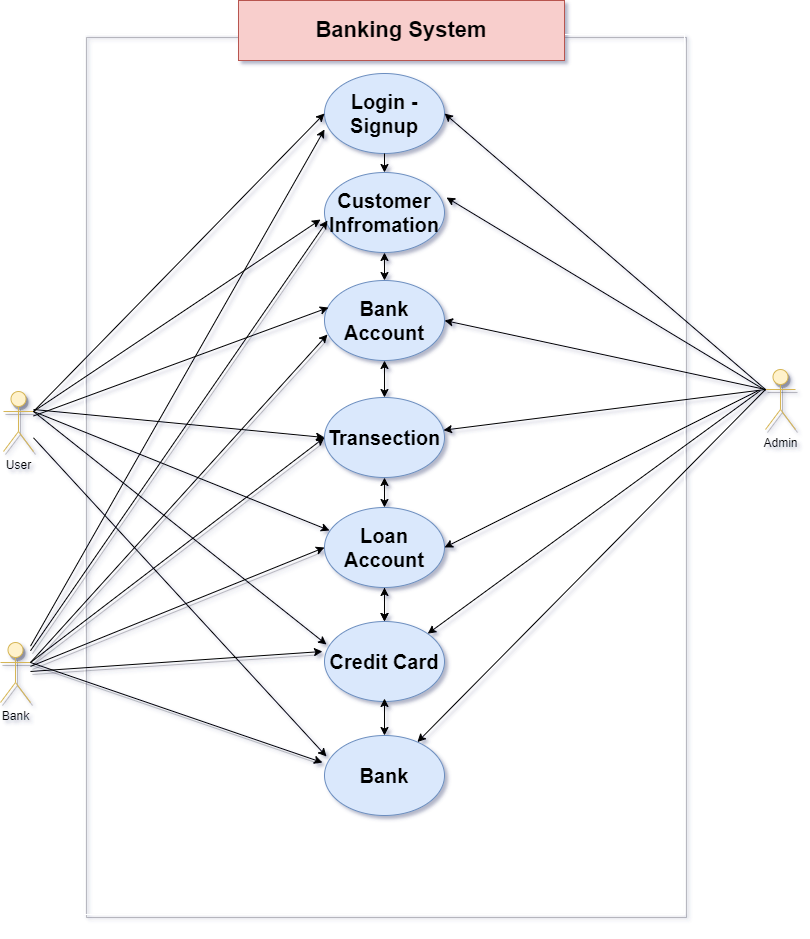

The diagram above was exported from draw.io. Its source (the exported page's mxGraphModel, read from the mxfile embedded in the PNG):
<mxGraphModel dx="1257" dy="1071" grid="0" gridSize="10" guides="1" tooltips="1" connect="1" arrows="1" fold="1" page="0" pageScale="1" pageWidth="850" pageHeight="1100" background="#ffffff" math="0" shadow="1">
  <root>
    <mxCell id="0" />
    <mxCell id="1" parent="0" />
    <mxCell id="11hklWoxGpMBLFTbhXti-1" value="" style="swimlane;startSize=0;strokeColor=#FFFFFF;fontColor=none;noLabel=1;labelBackgroundColor=default;shadow=1;" parent="1" vertex="1">
      <mxGeometry x="117" y="-217" width="600" height="880" as="geometry" />
    </mxCell>
    <mxCell id="11hklWoxGpMBLFTbhXti-13" value="&lt;span style=&quot;font-size: 20px;&quot;&gt;&lt;b&gt;Login - Signup&lt;/b&gt;&lt;/span&gt;" style="ellipse;whiteSpace=wrap;html=1;fillColor=#dae8fc;strokeColor=#6c8ebf;" parent="11hklWoxGpMBLFTbhXti-1" vertex="1">
      <mxGeometry x="240" y="39" width="120" height="80" as="geometry" />
    </mxCell>
    <mxCell id="11hklWoxGpMBLFTbhXti-12" value="&lt;b&gt;&lt;font style=&quot;font-size: 20px;&quot;&gt;Customer Infromation&lt;/font&gt;&lt;/b&gt;" style="ellipse;whiteSpace=wrap;html=1;fillColor=#dae8fc;strokeColor=#6c8ebf;" parent="11hklWoxGpMBLFTbhXti-1" vertex="1">
      <mxGeometry x="240" y="138" width="120" height="80" as="geometry" />
    </mxCell>
    <mxCell id="PVECD0V03QtByhgdzHMc-25" value="" style="edgeStyle=orthogonalEdgeStyle;rounded=0;orthogonalLoop=1;jettySize=auto;html=1;" edge="1" parent="11hklWoxGpMBLFTbhXti-1" source="11hklWoxGpMBLFTbhXti-11" target="PVECD0V03QtByhgdzHMc-22">
      <mxGeometry relative="1" as="geometry" />
    </mxCell>
    <mxCell id="11hklWoxGpMBLFTbhXti-11" value="&lt;b&gt;&lt;font style=&quot;font-size: 20px;&quot;&gt;Loan Account&lt;/font&gt;&lt;/b&gt;" style="ellipse;whiteSpace=wrap;html=1;fillColor=#dae8fc;strokeColor=#6c8ebf;" parent="11hklWoxGpMBLFTbhXti-1" vertex="1">
      <mxGeometry x="240" y="473" width="120" height="80" as="geometry" />
    </mxCell>
    <mxCell id="11hklWoxGpMBLFTbhXti-10" value="&lt;b&gt;&lt;font style=&quot;font-size: 20px;&quot;&gt;Transection&lt;/font&gt;&lt;/b&gt;" style="ellipse;whiteSpace=wrap;html=1;fillColor=#dae8fc;strokeColor=#6c8ebf;" parent="11hklWoxGpMBLFTbhXti-1" vertex="1">
      <mxGeometry x="240" y="363" width="120" height="80" as="geometry" />
    </mxCell>
    <mxCell id="11hklWoxGpMBLFTbhXti-9" value="&lt;b&gt;&lt;font style=&quot;font-size: 20px;&quot;&gt;Bank Account&lt;/font&gt;&lt;/b&gt;" style="ellipse;whiteSpace=wrap;html=1;fillColor=#dae8fc;strokeColor=#6c8ebf;" parent="11hklWoxGpMBLFTbhXti-1" vertex="1">
      <mxGeometry x="240" y="246" width="120" height="80" as="geometry" />
    </mxCell>
    <mxCell id="11hklWoxGpMBLFTbhXti-14" value="" style="endArrow=classic;html=1;rounded=0;entryX=0.5;entryY=0;entryDx=0;entryDy=0;" parent="11hklWoxGpMBLFTbhXti-1" source="11hklWoxGpMBLFTbhXti-13" target="11hklWoxGpMBLFTbhXti-12" edge="1">
      <mxGeometry width="50" height="50" relative="1" as="geometry">
        <mxPoint x="266" y="274" as="sourcePoint" />
        <mxPoint x="316" y="224" as="targetPoint" />
      </mxGeometry>
    </mxCell>
    <mxCell id="PVECD0V03QtByhgdzHMc-4" value="" style="endArrow=classic;startArrow=classic;html=1;rounded=0;exitX=0.5;exitY=0;exitDx=0;exitDy=0;entryX=0.5;entryY=1;entryDx=0;entryDy=0;" edge="1" parent="11hklWoxGpMBLFTbhXti-1" source="11hklWoxGpMBLFTbhXti-9" target="11hklWoxGpMBLFTbhXti-12">
      <mxGeometry width="50" height="50" relative="1" as="geometry">
        <mxPoint x="304" y="289" as="sourcePoint" />
        <mxPoint x="354" y="239" as="targetPoint" />
      </mxGeometry>
    </mxCell>
    <mxCell id="PVECD0V03QtByhgdzHMc-5" value="" style="endArrow=classic;startArrow=classic;html=1;rounded=0;exitX=0.5;exitY=0;exitDx=0;exitDy=0;entryX=0.5;entryY=1;entryDx=0;entryDy=0;" edge="1" parent="11hklWoxGpMBLFTbhXti-1" source="11hklWoxGpMBLFTbhXti-10" target="11hklWoxGpMBLFTbhXti-9">
      <mxGeometry width="50" height="50" relative="1" as="geometry">
        <mxPoint x="304" y="489" as="sourcePoint" />
        <mxPoint x="354" y="439" as="targetPoint" />
      </mxGeometry>
    </mxCell>
    <mxCell id="PVECD0V03QtByhgdzHMc-6" value="" style="endArrow=classic;startArrow=classic;html=1;rounded=0;exitX=0.5;exitY=0;exitDx=0;exitDy=0;entryX=0.5;entryY=1;entryDx=0;entryDy=0;" edge="1" parent="11hklWoxGpMBLFTbhXti-1" source="11hklWoxGpMBLFTbhXti-11" target="11hklWoxGpMBLFTbhXti-10">
      <mxGeometry width="50" height="50" relative="1" as="geometry">
        <mxPoint x="304" y="489" as="sourcePoint" />
        <mxPoint x="354" y="439" as="targetPoint" />
      </mxGeometry>
    </mxCell>
    <mxCell id="PVECD0V03QtByhgdzHMc-7" value="" style="endArrow=classic;startArrow=classic;html=1;rounded=0;exitX=0.5;exitY=0;exitDx=0;exitDy=0;" edge="1" parent="11hklWoxGpMBLFTbhXti-1" source="PVECD0V03QtByhgdzHMc-22" target="11hklWoxGpMBLFTbhXti-11">
      <mxGeometry width="50" height="50" relative="1" as="geometry">
        <mxPoint x="300" y="584" as="sourcePoint" />
        <mxPoint x="354" y="439" as="targetPoint" />
      </mxGeometry>
    </mxCell>
    <mxCell id="PVECD0V03QtByhgdzHMc-22" value="&lt;b&gt;&lt;font style=&quot;font-size: 20px;&quot;&gt;Credit Card&lt;/font&gt;&lt;/b&gt;" style="ellipse;whiteSpace=wrap;html=1;fillColor=#dae8fc;strokeColor=#6c8ebf;" vertex="1" parent="11hklWoxGpMBLFTbhXti-1">
      <mxGeometry x="240" y="587" width="120" height="80" as="geometry" />
    </mxCell>
    <mxCell id="PVECD0V03QtByhgdzHMc-28" value="&lt;b&gt;&lt;font style=&quot;font-size: 20px;&quot;&gt;Bank&lt;/font&gt;&lt;/b&gt;" style="ellipse;whiteSpace=wrap;html=1;fillColor=#dae8fc;strokeColor=#6c8ebf;" vertex="1" parent="11hklWoxGpMBLFTbhXti-1">
      <mxGeometry x="240" y="701" width="120" height="80" as="geometry" />
    </mxCell>
    <mxCell id="PVECD0V03QtByhgdzHMc-27" value="" style="endArrow=classic;startArrow=classic;html=1;rounded=0;" edge="1" parent="11hklWoxGpMBLFTbhXti-1" source="PVECD0V03QtByhgdzHMc-28">
      <mxGeometry width="50" height="50" relative="1" as="geometry">
        <mxPoint x="298" y="703" as="sourcePoint" />
        <mxPoint x="300" y="664" as="targetPoint" />
      </mxGeometry>
    </mxCell>
    <mxCell id="11hklWoxGpMBLFTbhXti-2" value="User" style="shape=umlActor;verticalLabelPosition=bottom;verticalAlign=top;html=1;outlineConnect=0;shadow=1;fillColor=#fff2cc;strokeColor=#d6b656;" parent="1" vertex="1">
      <mxGeometry x="36" y="140" width="30" height="60" as="geometry" />
    </mxCell>
    <mxCell id="11hklWoxGpMBLFTbhXti-3" value="Admin" style="shape=umlActor;verticalLabelPosition=bottom;verticalAlign=top;html=1;outlineConnect=0;shadow=1;fillColor=#fff2cc;strokeColor=#d6b656;" parent="1" vertex="1">
      <mxGeometry x="798" y="118" width="30" height="60" as="geometry" />
    </mxCell>
    <mxCell id="11hklWoxGpMBLFTbhXti-4" value="Bank&lt;br&gt;" style="shape=umlActor;verticalLabelPosition=bottom;verticalAlign=top;html=1;outlineConnect=0;shadow=1;fillColor=#fff2cc;strokeColor=#d6b656;" parent="1" vertex="1">
      <mxGeometry x="33" y="391" width="30" height="60" as="geometry" />
    </mxCell>
    <mxCell id="11hklWoxGpMBLFTbhXti-5" style="edgeStyle=orthogonalEdgeStyle;rounded=0;orthogonalLoop=1;jettySize=auto;html=1;exitX=0.5;exitY=1;exitDx=0;exitDy=0;shadow=1;" parent="1" source="11hklWoxGpMBLFTbhXti-1" target="11hklWoxGpMBLFTbhXti-1" edge="1">
      <mxGeometry relative="1" as="geometry" />
    </mxCell>
    <mxCell id="11hklWoxGpMBLFTbhXti-7" value="" style="endArrow=classic;html=1;rounded=0;entryX=0;entryY=0.5;entryDx=0;entryDy=0;shadow=1;exitX=1;exitY=0.3333333333333333;exitDx=0;exitDy=0;exitPerimeter=0;" parent="1" source="11hklWoxGpMBLFTbhXti-4" target="11hklWoxGpMBLFTbhXti-10" edge="1">
      <mxGeometry width="50" height="50" relative="1" as="geometry">
        <mxPoint x="64" y="429" as="sourcePoint" />
        <mxPoint x="463" y="389" as="targetPoint" />
      </mxGeometry>
    </mxCell>
    <mxCell id="11hklWoxGpMBLFTbhXti-20" value="" style="endArrow=classic;html=1;rounded=0;exitX=0;exitY=0.3333333333333333;exitDx=0;exitDy=0;exitPerimeter=0;" parent="1" source="11hklWoxGpMBLFTbhXti-3" target="11hklWoxGpMBLFTbhXti-10" edge="1">
      <mxGeometry width="50" height="50" relative="1" as="geometry">
        <mxPoint x="399" y="265" as="sourcePoint" />
        <mxPoint x="449" y="215" as="targetPoint" />
      </mxGeometry>
    </mxCell>
    <mxCell id="11hklWoxGpMBLFTbhXti-22" value="" style="endArrow=classic;html=1;rounded=0;exitX=1;exitY=0.3;exitDx=0;exitDy=0;exitPerimeter=0;entryX=0;entryY=0.5;entryDx=0;entryDy=0;" parent="1" source="11hklWoxGpMBLFTbhXti-2" target="11hklWoxGpMBLFTbhXti-10" edge="1">
      <mxGeometry width="50" height="50" relative="1" as="geometry">
        <mxPoint x="399" y="165" as="sourcePoint" />
        <mxPoint x="449" y="115" as="targetPoint" />
      </mxGeometry>
    </mxCell>
    <mxCell id="PVECD0V03QtByhgdzHMc-1" value="" style="endArrow=classic;html=1;rounded=0;exitX=1;exitY=0.3333333333333333;exitDx=0;exitDy=0;exitPerimeter=0;entryX=0;entryY=0.5;entryDx=0;entryDy=0;" edge="1" parent="1" source="11hklWoxGpMBLFTbhXti-2" target="11hklWoxGpMBLFTbhXti-13">
      <mxGeometry width="50" height="50" relative="1" as="geometry">
        <mxPoint x="422" y="103" as="sourcePoint" />
        <mxPoint x="472" y="53" as="targetPoint" />
      </mxGeometry>
    </mxCell>
    <mxCell id="PVECD0V03QtByhgdzHMc-2" value="" style="endArrow=classic;html=1;rounded=0;exitX=0;exitY=0.3333333333333333;exitDx=0;exitDy=0;exitPerimeter=0;entryX=1;entryY=0.5;entryDx=0;entryDy=0;" edge="1" parent="1" source="11hklWoxGpMBLFTbhXti-3" target="11hklWoxGpMBLFTbhXti-13">
      <mxGeometry width="50" height="50" relative="1" as="geometry">
        <mxPoint x="422" y="103" as="sourcePoint" />
        <mxPoint x="472" y="53" as="targetPoint" />
      </mxGeometry>
    </mxCell>
    <mxCell id="PVECD0V03QtByhgdzHMc-3" value="" style="endArrow=classic;html=1;rounded=0;entryX=0;entryY=0.7;entryDx=0;entryDy=0;entryPerimeter=0;" edge="1" parent="1" source="11hklWoxGpMBLFTbhXti-4" target="11hklWoxGpMBLFTbhXti-13">
      <mxGeometry width="50" height="50" relative="1" as="geometry">
        <mxPoint x="422" y="303" as="sourcePoint" />
        <mxPoint x="472" y="253" as="targetPoint" />
      </mxGeometry>
    </mxCell>
    <mxCell id="PVECD0V03QtByhgdzHMc-9" value="" style="endArrow=classic;html=1;rounded=0;entryX=0.025;entryY=0.6;entryDx=0;entryDy=0;shadow=1;entryPerimeter=0;" edge="1" parent="1" source="11hklWoxGpMBLFTbhXti-4" target="11hklWoxGpMBLFTbhXti-12">
      <mxGeometry width="50" height="50" relative="1" as="geometry">
        <mxPoint x="59" y="465" as="sourcePoint" />
        <mxPoint x="368" y="256" as="targetPoint" />
      </mxGeometry>
    </mxCell>
    <mxCell id="PVECD0V03QtByhgdzHMc-10" value="" style="endArrow=classic;html=1;rounded=0;exitX=1;exitY=0.3333333333333333;exitDx=0;exitDy=0;exitPerimeter=0;entryX=-0.033;entryY=0.588;entryDx=0;entryDy=0;entryPerimeter=0;" edge="1" parent="1" source="11hklWoxGpMBLFTbhXti-2" target="11hklWoxGpMBLFTbhXti-12">
      <mxGeometry width="50" height="50" relative="1" as="geometry">
        <mxPoint x="83" y="179" as="sourcePoint" />
        <mxPoint x="368" y="-120" as="targetPoint" />
      </mxGeometry>
    </mxCell>
    <mxCell id="PVECD0V03QtByhgdzHMc-11" value="" style="endArrow=classic;html=1;rounded=0;entryX=1.017;entryY=0.313;entryDx=0;entryDy=0;entryPerimeter=0;" edge="1" parent="1" source="11hklWoxGpMBLFTbhXti-3" target="11hklWoxGpMBLFTbhXti-12">
      <mxGeometry width="50" height="50" relative="1" as="geometry">
        <mxPoint x="810" y="179" as="sourcePoint" />
        <mxPoint x="488" y="-120" as="targetPoint" />
      </mxGeometry>
    </mxCell>
    <mxCell id="PVECD0V03QtByhgdzHMc-12" value="&lt;b&gt;&lt;font style=&quot;font-size: 22px;&quot;&gt;Banking System&lt;/font&gt;&lt;/b&gt;" style="rounded=0;whiteSpace=wrap;html=1;fillColor=#f8cecc;strokeColor=#b85450;" vertex="1" parent="1">
      <mxGeometry x="271" y="-251" width="326" height="60" as="geometry" />
    </mxCell>
    <mxCell id="PVECD0V03QtByhgdzHMc-13" value="" style="endArrow=classic;html=1;rounded=0;entryX=0.025;entryY=0.675;entryDx=0;entryDy=0;shadow=1;entryPerimeter=0;exitX=1;exitY=0.3333333333333333;exitDx=0;exitDy=0;exitPerimeter=0;" edge="1" parent="1" source="11hklWoxGpMBLFTbhXti-4" target="11hklWoxGpMBLFTbhXti-9">
      <mxGeometry width="50" height="50" relative="1" as="geometry">
        <mxPoint x="73" y="411" as="sourcePoint" />
        <mxPoint x="371" y="10" as="targetPoint" />
      </mxGeometry>
    </mxCell>
    <mxCell id="PVECD0V03QtByhgdzHMc-14" value="" style="endArrow=classic;html=1;rounded=0;entryX=0.033;entryY=0.338;entryDx=0;entryDy=0;entryPerimeter=0;" edge="1" parent="1" source="11hklWoxGpMBLFTbhXti-2" target="11hklWoxGpMBLFTbhXti-9">
      <mxGeometry width="50" height="50" relative="1" as="geometry">
        <mxPoint x="76" y="170" as="sourcePoint" />
        <mxPoint x="364" y="9" as="targetPoint" />
      </mxGeometry>
    </mxCell>
    <mxCell id="PVECD0V03QtByhgdzHMc-15" value="" style="endArrow=classic;html=1;rounded=0;exitX=0;exitY=0.3333333333333333;exitDx=0;exitDy=0;exitPerimeter=0;entryX=1;entryY=0.5;entryDx=0;entryDy=0;" edge="1" parent="1" source="11hklWoxGpMBLFTbhXti-3" target="11hklWoxGpMBLFTbhXti-9">
      <mxGeometry width="50" height="50" relative="1" as="geometry">
        <mxPoint x="808" y="148" as="sourcePoint" />
        <mxPoint x="483" y="240" as="targetPoint" />
      </mxGeometry>
    </mxCell>
    <mxCell id="PVECD0V03QtByhgdzHMc-29" value="" style="endArrow=classic;html=1;rounded=0;entryX=-0.017;entryY=0.375;entryDx=0;entryDy=0;shadow=1;entryPerimeter=0;" edge="1" parent="1" source="11hklWoxGpMBLFTbhXti-4" target="PVECD0V03QtByhgdzHMc-22">
      <mxGeometry width="50" height="50" relative="1" as="geometry">
        <mxPoint x="73" y="421" as="sourcePoint" />
        <mxPoint x="367" y="192" as="targetPoint" />
      </mxGeometry>
    </mxCell>
    <mxCell id="PVECD0V03QtByhgdzHMc-30" value="" style="endArrow=classic;html=1;rounded=0;entryX=0;entryY=0.5;entryDx=0;entryDy=0;shadow=1;" edge="1" parent="1" source="11hklWoxGpMBLFTbhXti-4" target="11hklWoxGpMBLFTbhXti-11">
      <mxGeometry width="50" height="50" relative="1" as="geometry">
        <mxPoint x="83" y="431" as="sourcePoint" />
        <mxPoint x="377" y="202" as="targetPoint" />
      </mxGeometry>
    </mxCell>
    <mxCell id="PVECD0V03QtByhgdzHMc-31" value="" style="endArrow=classic;html=1;rounded=0;entryX=-0.017;entryY=0.338;entryDx=0;entryDy=0;shadow=1;entryPerimeter=0;exitX=1;exitY=0.3333333333333333;exitDx=0;exitDy=0;exitPerimeter=0;" edge="1" parent="1" source="11hklWoxGpMBLFTbhXti-4" target="PVECD0V03QtByhgdzHMc-28">
      <mxGeometry width="50" height="50" relative="1" as="geometry">
        <mxPoint x="73" y="430" as="sourcePoint" />
        <mxPoint x="365" y="410" as="targetPoint" />
      </mxGeometry>
    </mxCell>
    <mxCell id="PVECD0V03QtByhgdzHMc-32" value="" style="endArrow=classic;html=1;rounded=0;entryX=0.017;entryY=0.263;entryDx=0;entryDy=0;entryPerimeter=0;" edge="1" parent="1" source="11hklWoxGpMBLFTbhXti-2" target="PVECD0V03QtByhgdzHMc-28">
      <mxGeometry width="50" height="50" relative="1" as="geometry">
        <mxPoint x="76" y="168" as="sourcePoint" />
        <mxPoint x="367" y="192" as="targetPoint" />
      </mxGeometry>
    </mxCell>
    <mxCell id="PVECD0V03QtByhgdzHMc-33" value="" style="endArrow=classic;html=1;rounded=0;exitX=1;exitY=0.3333333333333333;exitDx=0;exitDy=0;exitPerimeter=0;entryX=0.017;entryY=0.288;entryDx=0;entryDy=0;entryPerimeter=0;" edge="1" parent="1" source="11hklWoxGpMBLFTbhXti-2" target="PVECD0V03QtByhgdzHMc-22">
      <mxGeometry width="50" height="50" relative="1" as="geometry">
        <mxPoint x="86" y="178" as="sourcePoint" />
        <mxPoint x="377" y="202" as="targetPoint" />
      </mxGeometry>
    </mxCell>
    <mxCell id="PVECD0V03QtByhgdzHMc-34" value="" style="endArrow=classic;html=1;rounded=0;exitX=1;exitY=0.3333333333333333;exitDx=0;exitDy=0;exitPerimeter=0;entryX=0.042;entryY=0.288;entryDx=0;entryDy=0;entryPerimeter=0;" edge="1" parent="1" source="11hklWoxGpMBLFTbhXti-2" target="11hklWoxGpMBLFTbhXti-11">
      <mxGeometry width="50" height="50" relative="1" as="geometry">
        <mxPoint x="96" y="188" as="sourcePoint" />
        <mxPoint x="387" y="212" as="targetPoint" />
      </mxGeometry>
    </mxCell>
    <mxCell id="PVECD0V03QtByhgdzHMc-35" value="" style="endArrow=classic;html=1;rounded=0;entryX=1;entryY=0.5;entryDx=0;entryDy=0;" edge="1" parent="1" target="11hklWoxGpMBLFTbhXti-11">
      <mxGeometry width="50" height="50" relative="1" as="geometry">
        <mxPoint x="791" y="139" as="sourcePoint" />
        <mxPoint x="486" y="185" as="targetPoint" />
      </mxGeometry>
    </mxCell>
    <mxCell id="PVECD0V03QtByhgdzHMc-36" value="" style="endArrow=classic;html=1;rounded=0;entryX=1;entryY=0;entryDx=0;entryDy=0;" edge="1" parent="1" target="PVECD0V03QtByhgdzHMc-22">
      <mxGeometry width="50" height="50" relative="1" as="geometry">
        <mxPoint x="793" y="139" as="sourcePoint" />
        <mxPoint x="496" y="195" as="targetPoint" />
      </mxGeometry>
    </mxCell>
    <mxCell id="PVECD0V03QtByhgdzHMc-37" value="" style="endArrow=classic;html=1;rounded=0;exitX=0;exitY=0.3333333333333333;exitDx=0;exitDy=0;exitPerimeter=0;" edge="1" parent="1" source="11hklWoxGpMBLFTbhXti-3" target="PVECD0V03QtByhgdzHMc-28">
      <mxGeometry width="50" height="50" relative="1" as="geometry">
        <mxPoint x="828" y="168" as="sourcePoint" />
        <mxPoint x="506" y="205" as="targetPoint" />
      </mxGeometry>
    </mxCell>
  </root>
</mxGraphModel>